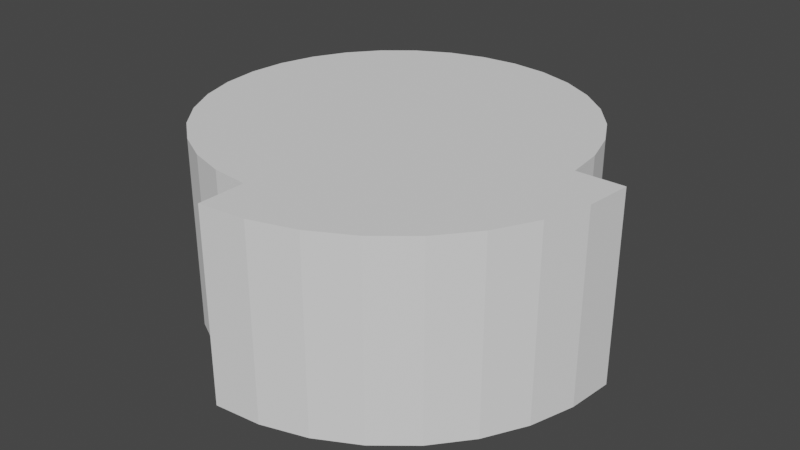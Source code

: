 # Source: Zones.blend  (saved by Blender 2.91.10; exported with 4.5.12 LTS)
import bpy
from mathutils import Matrix  # noqa: F401  (used for matrix-valued properties, if any)

bpy.ops.wm.read_factory_settings(use_empty=True)
scene = bpy.context.scene
scene.name = 'Scene'

# ---- collections
col_collection = bpy.data.collections.new('Collection'); scene.collection.children.link(col_collection)

# ---- world
world_world = bpy.data.worlds.new('World'); scene.world = world_world
world_world.use_nodes = True; world_world.node_tree.nodes.clear()
_N = world_world.node_tree.nodes; _L = world_world.node_tree.links
n0 = _N.new('ShaderNodeOutputWorld'); n0.name = 'World Output'; n0.location = (300, 300)
n1 = _N.new('ShaderNodeBackground'); n1.name = 'Background'; n1.location = (10, 300)
n1.inputs[0].default_value = (0.05088, 0.05088, 0.05088, 1.0)
_L.new(n1.outputs[0], n0.inputs[0])
n0.is_active_output = True
world_world.color = (0.05088, 0.05088, 0.05088)
world_world.use_sun_shadow = False
world_world.sun_shadow_jitter_overblur = 0.0

# ---- meshes
me_cylinder_003 = bpy.data.meshes.new('Cylinder.003')
me_cylinder_003.from_pydata([(1.0, 7.55e-08, -1.0), (1.0, 7.55e-08, 0.0), (0.9808, -0.1951, -1.0), (0.9808, -0.1951, 0.0), (0.9239, -0.3827, -1.0), (0.9239, -0.3827, 0.0), (0.8315, -0.5556, -1.0), (0.8315, -0.5556, 0.0), (0.7071, -0.7071, -1.0), (0.7071, -0.7071, 0.0), (0.5556, -0.8315, -1.0), (0.5556, -0.8315, 0.0), (0.3827, -0.9239, -1.0), (0.3827, -0.9239, 0.0), (0.1951, -0.9808, -1.0), (0.1951, -0.9808, 0.0), (-3.258e-07, -1.0, -1.0), (-3.258e-07, -1.0, 0.0), (0.4, 0.0, -1.0), (0.4, 0.0, 0.0), (0.4, -0.16, -1.0), (0.4, -0.16, 0.0), (0.3923, -0.2849, -1.0), (0.3923, -0.2849, 0.0), (0.3696, -0.4049, -1.0), (0.3696, -0.4049, 0.0), (0.3326, -0.5156, -1.0), (0.3326, -0.5156, 0.0), (0.2828, -0.6125, -1.0), (0.2828, -0.6125, 0.0), (0.2222, -0.6921, -1.0), (0.2222, -0.6921, 0.0), (0.1531, -0.7513, -1.0), (0.1531, -0.7513, 0.0), (0.07804, -0.7877, -1.0), (0.07804, -0.7877, 0.0), (-1.303e-07, -0.8, -1.0), (-1.303e-07, -0.8, 0.0)], [], [(1, 19, 21, 23, 25, 27, 29, 31, 33, 35, 37, 17, 15, 13, 11, 9, 7, 5, 3), (0, 1, 3, 2), (2, 3, 5, 4), (4, 5, 7, 6), (6, 7, 9, 8), (8, 9, 11, 10), (10, 11, 13, 12), (12, 13, 15, 14), (14, 15, 17, 16), (36, 34, 32, 30, 28, 26, 24, 22, 20, 18, 0, 2, 4, 6, 8, 10, 12, 14, 16), (18, 19, 1, 0), (36, 16, 17, 37), (18, 19, 21, 20), (20, 21, 23, 22), (22, 23, 25, 24), (24, 25, 27, 26), (26, 27, 29, 28), (28, 29, 31, 30), (30, 31, 33, 32), (32, 33, 35, 34), (34, 35, 37, 36)])
_uv = me_cylinder_003.uv_layers.new(name='UVMap')
_uv.uv.foreach_set('vector', [0.75, 1.0, 0.7812, 1.0, 0.75, 1.0, 0.7188, 1.0, 0.6875, 1.0, 0.6562, 1.0, 0.625, 1.0, 0.5938, 1.0, 0.5625, 1.0, 0.5312, 1.0, 0.5, 1.0, 0.5, 1.0, 0.5312, 1.0, 0.5625, 1.0, 0.5938, 1.0, 0.625, 1.0, 0.6562, 1.0, 0.6875, 1.0, 0.7188, 1.0, 0.75, 0.5, 0.75, 1.0, 0.7188, 1.0, 0.7188, 0.5, 0.7188, 0.5, 0.7188, 1.0, 0.6875, 1.0, 0.6875, 0.5, 0.6875, 0.5, 0.6875, 1.0, 0.6562, 1.0, 0.6562, 0.5, 0.6562, 0.5, 0.6562, 1.0, 0.625, 1.0, 0.625, 0.5, 0.625, 0.5, 0.625, 1.0, 0.5938, 1.0, 0.5938, 0.5, 0.5938, 0.5, 0.5938, 1.0, 0.5625, 1.0, 0.5625, 0.5, 0.5625, 0.5, 0.5625, 1.0, 0.5312, 1.0, 0.5312, 0.5, 0.5312, 0.5, 0.5312, 1.0, 0.5, 1.0, 0.5, 0.5, 0.5, 0.5, 0.5312, 0.5, 0.5625, 0.5, 0.5938, 0.5, 0.625, 0.5, 0.6562, 0.5, 0.6875, 0.5, 0.7188, 0.5, 0.75, 0.5, 0.7812, 0.5, 0.75, 0.5, 0.7188, 0.5, 0.6875, 0.5, 0.6562, 0.5, 0.625, 0.5, 0.5938, 0.5, 0.5625, 0.5, 0.5312, 0.5, 0.5, 0.5, 0.7812, 0.5, 0.7812, 1.0, 0.75, 1.0, 0.75, 0.5, 0.5, 0.5, 0.5, 0.5, 0.5, 1.0, 0.5, 1.0, 0.7812, 0.5, 0.7812, 1.0, 0.75, 1.0, 0.75, 0.5, 0.75, 0.5, 0.75, 1.0, 0.7188, 1.0, 0.7188, 0.5, 0.7188, 0.5, 0.7188, 1.0, 0.6875, 1.0, 0.6875, 0.5, 0.6875, 0.5, 0.6875, 1.0, 0.6562, 1.0, 0.6562, 0.5, 0.6562, 0.5, 0.6562, 1.0, 0.625, 1.0, 0.625, 0.5, 0.625, 0.5, 0.625, 1.0, 0.5938, 1.0, 0.5938, 0.5, 0.5938, 0.5, 0.5938, 1.0, 0.5625, 1.0, 0.5625, 0.5, 0.5625, 0.5, 0.5625, 1.0, 0.5312, 1.0, 0.5312, 0.5, 0.5312, 0.5, 0.5312, 1.0, 0.5, 1.0, 0.5, 0.5])
me_cylinder_003.use_remesh_fix_poles = True
me_cylinder_003.use_remesh_preserve_attributes = False
me_cylinder_003.use_mirror_vertex_groups = False
me_cylinder_003.update()
me_cylinder_004 = bpy.data.meshes.new('Cylinder.004')
me_cylinder_004.from_pydata([(0.0, 1.0, -1.0), (0.0, 1.0, 0.0), (0.1951, 0.9808, -1.0), (0.1951, 0.9808, 0.0), (0.3827, 0.9239, -1.0), (0.3827, 0.9239, 0.0), (0.5556, 0.8315, -1.0), (0.5556, 0.8315, 0.0), (0.7071, 0.7071, -1.0), (0.7071, 0.7071, 0.0), (0.8315, 0.5556, -1.0), (0.8315, 0.5556, 0.0), (0.9239, 0.3827, -1.0), (0.9239, 0.3827, 0.0), (1.0, 0.25, -1.0), (1.0, 0.25, 0.0), (-3.258e-07, -1.0, -1.0), (-3.258e-07, -1.0, 0.0), (-0.1951, -0.9808, -1.0), (-0.1951, -0.9808, 0.0), (-0.3827, -0.9239, -1.0), (-0.3827, -0.9239, 0.0), (-0.5556, -0.8315, -1.0), (-0.5556, -0.8315, 0.0), (-0.7071, -0.7071, -1.0), (-0.7071, -0.7071, 0.0), (-0.8315, -0.5556, -1.0), (-0.8315, -0.5556, 0.0), (-0.9239, -0.3827, -1.0), (-0.9239, -0.3827, 0.0), (-0.9808, -0.1951, -1.0), (-0.9808, -0.1951, 0.0), (-1.0, 9.656e-07, -1.0), (-1.0, 9.656e-07, 0.0), (-0.9808, 0.1951, -1.0), (-0.9808, 0.1951, 0.0), (-0.9239, 0.3827, -1.0), (-0.9239, 0.3827, 0.0), (-0.8315, 0.5556, -1.0), (-0.8315, 0.5556, 0.0), (-0.7071, 0.7071, -1.0), (-0.7071, 0.7071, 0.0), (-0.5556, 0.8315, -1.0), (-0.5556, 0.8315, 0.0), (-0.3827, 0.9239, -1.0), (-0.3827, 0.9239, 0.0), (-0.1951, 0.9808, -1.0), (-0.1951, 0.9808, 0.0), (-0.3902, 1.476, -1.0), (-0.7654, 1.405, 0.0), (-0.7654, 1.405, -1.0), (-1.111, 1.289, 0.0), (-1.111, 1.289, -1.0), (-1.414, 1.134, 0.0), (-1.414, 1.134, -1.0), (-1.663, 0.9445, 0.0), (-1.663, 0.9445, -1.0), (-1.848, 0.7284, 0.0), (-1.848, 0.7284, -1.0), (-1.962, 0.4939, 0.0), (-1.962, 0.4939, -1.0), (-2.0, 0.25, 0.0), (-2.0, 0.25, -1.0), (-1.962, 0.006138, 0.0), (-1.962, 0.006138, -1.0), (-1.848, -0.2284, 0.0), (-1.848, -0.2284, -1.0), (-1.663, -0.4445, 0.0), (-1.663, -0.4445, -1.0), (-1.414, -0.6339, 0.0), (-1.414, -0.6339, -1.0), (-1.111, -0.7893, 0.0), (-1.111, -0.7893, -1.0), (-0.7654, -0.9048, 0.0), (-0.7654, -0.9048, -1.0), (-0.3902, -0.976, 0.0), (-0.3902, -0.976, -1.0), (-6.517e-07, -1.0, 0.0), (-6.517e-07, -1.0, -1.0), (2.0, 0.25, 0.0), (2.0, 0.25, -1.0), (1.962, 0.4939, 0.0), (1.962, 0.4939, -1.0), (1.848, 0.7284, 0.0), (1.848, 0.7284, -1.0), (1.663, 0.9445, 0.0), (1.663, 0.9445, -1.0), (1.414, 1.134, 0.0), (1.414, 1.134, -1.0), (1.111, 1.289, 0.0), (1.111, 1.289, -1.0), (0.7654, 1.405, 0.0), (0.7654, 1.405, -1.0), (0.3902, 1.476, 0.0), (0.3902, 1.476, -1.0), (0.0, 1.5, 0.0), (0.0, 1.5, -1.0), (-0.3902, 1.476, 0.0)], [], [(0, 1, 3, 2), (2, 3, 5, 4), (4, 5, 7, 6), (6, 7, 9, 8), (8, 9, 11, 10), (10, 11, 13, 12), (12, 13, 15, 14), (16, 17, 19, 18), (18, 19, 21, 20), (20, 21, 23, 22), (22, 23, 25, 24), (24, 25, 27, 26), (26, 27, 29, 28), (28, 29, 31, 30), (30, 31, 33, 32), (32, 33, 35, 34), (34, 35, 37, 36), (36, 37, 39, 38), (38, 39, 41, 40), (40, 41, 43, 42), (42, 43, 45, 44), (44, 45, 47, 46), (46, 47, 1, 0), (96, 95, 93, 94), (94, 93, 91, 92), (92, 91, 89, 90), (90, 89, 87, 88), (88, 87, 85, 86), (84, 83, 81, 82), (82, 81, 79, 80), (1, 3, 5, 7, 9, 11, 13, 15, 79, 81, 83, 85, 87, 89, 91, 93, 95, 97, 49, 51, 53, 55, 57, 59, 61, 63, 65, 67, 69, 71, 73, 75, 77, 19, 21, 23, 25, 27, 29, 31, 33, 35, 37, 39, 41, 43, 45, 47), (86, 85, 83, 84), (78, 77, 75, 76), (76, 75, 73, 74), (74, 73, 71, 72), (72, 71, 69, 70), (70, 69, 67, 68), (68, 67, 65, 66), (66, 65, 63, 64), (64, 63, 61, 62), (62, 61, 59, 60), (60, 59, 57, 58), (58, 57, 55, 56), (56, 55, 53, 54), (54, 53, 51, 52), (52, 51, 49, 50), (50, 49, 97, 48), (48, 97, 95, 96), (2, 0, 46, 44, 42, 40, 38, 36, 34, 32, 30, 28, 26, 24, 22, 20, 18, 16, 76, 74, 72, 70, 68, 66, 64, 62, 60, 58, 56, 54, 52, 50, 48, 96, 94, 92, 90, 88, 86, 84, 82, 80, 14, 12, 10, 8, 6, 4), (14, 15, 79, 80)])
_uv = me_cylinder_004.uv_layers.new(name='UVMap')
_uv.uv.foreach_set('vector', [1.0, 0.5, 1.0, 1.0, 0.9688, 1.0, 0.9688, 0.5, 0.9688, 0.5, 0.9688, 1.0, 0.9375, 1.0, 0.9375, 0.5, 0.9375, 0.5, 0.9375, 1.0, 0.9062, 1.0, 0.9062, 0.5, 0.9062, 0.5, 0.9062, 1.0, 0.875, 1.0, 0.875, 0.5, 0.875, 0.5, 0.875, 1.0, 0.8438, 1.0, 0.8438, 0.5, 0.8438, 0.5, 0.8438, 1.0, 0.8125, 1.0, 0.8125, 0.5, 0.8125, 0.5, 0.8125, 1.0, 0.7812, 1.0, 0.7812, 0.5, 0.5, 0.5, 0.5, 1.0, 0.4688, 1.0, 0.4688, 0.5, 0.4688, 0.5, 0.4688, 1.0, 0.4375, 1.0, 0.4375, 0.5, 0.4375, 0.5, 0.4375, 1.0, 0.4062, 1.0, 0.4062, 0.5, 0.4062, 0.5, 0.4062, 1.0, 0.375, 1.0, 0.375, 0.5, 0.375, 0.5, 0.375, 1.0, 0.3438, 1.0, 0.3438, 0.5, 0.3438, 0.5, 0.3438, 1.0, 0.3125, 1.0, 0.3125, 0.5, 0.3125, 0.5, 0.3125, 1.0, 0.2812, 1.0, 0.2812, 0.5, 0.2812, 0.5, 0.2812, 1.0, 0.25, 1.0, 0.25, 0.5, 0.25, 0.5, 0.25, 1.0, 0.2188, 1.0, 0.2188, 0.5, 0.2188, 0.5, 0.2188, 1.0, 0.1875, 1.0, 0.1875, 0.5, 0.1875, 0.5, 0.1875, 1.0, 0.1562, 1.0, 0.1562, 0.5, 0.1562, 0.5, 0.1562, 1.0, 0.125, 1.0, 0.125, 0.5, 0.125, 0.5, 0.125, 1.0, 0.09375, 1.0, 0.09375, 0.5, 0.09375, 0.5, 0.09375, 1.0, 0.0625, 1.0, 0.0625, 0.5, 0.0625, 0.5, 0.0625, 1.0, 0.03125, 1.0, 0.03125, 0.5, 0.03125, 0.5, 0.03125, 1.0, 0.0, 1.0, 0.0, 0.5, 1.0, 0.5, 1.0, 1.0, 0.9688, 1.0, 0.9688, 0.5, 0.9688, 0.5, 0.9688, 1.0, 0.9375, 1.0, 0.9375, 0.5, 0.9375, 0.5, 0.9375, 1.0, 0.9062, 1.0, 0.9062, 0.5, 0.9062, 0.5, 0.9062, 1.0, 0.875, 1.0, 0.875, 0.5, 0.875, 0.5, 0.875, 1.0, 0.8438, 1.0, 0.8438, 0.5, 0.8438, 0.5, 0.8438, 1.0, 0.8125, 1.0, 0.8125, 0.5, 0.8125, 0.5, 0.8125, 1.0, 0.7812, 1.0, 0.7812, 0.5, 0.0, 1.0, 0.9688, 1.0, 0.9375, 1.0, 0.9062, 1.0, 0.875, 1.0, 0.8438, 1.0, 0.8125, 1.0, 0.7812, 1.0, 0.7812, 1.0, 0.8125, 1.0, 0.625, 1.0, 0.8438, 1.0, 0.875, 1.0, 0.9062, 1.0, 0.9375, 1.0, 0.9688, 1.0, 0.0, 1.0, 0.03125, 1.0, 0.0625, 1.0, 0.09375, 1.0, 0.125, 1.0, 0.1562, 1.0, 0.1875, 1.0, 0.2188, 1.0, 0.25, 1.0, 0.2812, 1.0, 0.3125, 1.0, 0.3438, 1.0, 0.375, 1.0, 0.4062, 1.0, 0.4375, 1.0, 0.4688, 1.0, 0.5, 1.0, 0.4688, 1.0, 0.4375, 1.0, 0.4062, 1.0, 0.375, 1.0, 0.3438, 1.0, 0.3125, 1.0, 0.2812, 1.0, 0.25, 1.0, 0.2188, 1.0, 0.1875, 1.0, 0.1562, 1.0, 0.125, 1.0, 0.09375, 1.0, 0.0625, 1.0, 0.03125, 1.0, 0.6562, 0.5, 0.6562, 1.0, 0.625, 1.0, 0.625, 0.5, 0.5, 0.5, 0.5, 1.0, 0.4688, 1.0, 0.4688, 0.5, 0.4688, 0.5, 0.4688, 1.0, 0.4375, 1.0, 0.4375, 0.5, 0.4375, 0.5, 0.4375, 1.0, 0.4062, 1.0, 0.4062, 0.5, 0.4062, 0.5, 0.4062, 1.0, 0.375, 1.0, 0.375, 0.5, 0.375, 0.5, 0.375, 1.0, 0.3438, 1.0, 0.3438, 0.5, 0.3438, 0.5, 0.3438, 1.0, 0.3125, 1.0, 0.3125, 0.5, 0.3125, 0.5, 0.3125, 1.0, 0.2812, 1.0, 0.2812, 0.5, 0.2812, 0.5, 0.2812, 1.0, 0.25, 1.0, 0.25, 0.5, 0.25, 0.5, 0.25, 1.0, 0.2188, 1.0, 0.2188, 0.5, 0.2188, 0.5, 0.2188, 1.0, 0.1875, 1.0, 0.1875, 0.5, 0.1875, 0.5, 0.1875, 1.0, 0.1562, 1.0, 0.1562, 0.5, 0.1562, 0.5, 0.1562, 1.0, 0.125, 1.0, 0.125, 0.5, 0.125, 0.5, 0.125, 1.0, 0.09375, 1.0, 0.09375, 0.5, 0.09375, 0.5, 0.09375, 1.0, 0.0625, 1.0, 0.0625, 0.5, 0.0625, 0.5, 0.0625, 1.0, 0.03125, 1.0, 0.03125, 0.5, 0.03125, 0.5, 0.03125, 1.0, 0.0, 1.0, 0.0, 0.5, 0.9688, 0.5, 0.0, 0.5, 0.03125, 0.5, 0.0625, 0.5, 0.09375, 0.5, 0.125, 0.5, 0.1562, 0.5, 0.1875, 0.5, 0.2188, 0.5, 0.25, 0.5, 0.2812, 0.5, 0.3125, 0.5, 0.3438, 0.5, 0.375, 0.5, 0.4062, 0.5, 0.4375, 0.5, 0.4688, 0.5, 0.5, 0.5, 0.4688, 0.5, 0.4375, 0.5, 0.4062, 0.5, 0.375, 0.5, 0.3438, 0.5, 0.3125, 0.5, 0.2812, 0.5, 0.25, 0.5, 0.2188, 0.5, 0.1875, 0.5, 0.1562, 0.5, 0.125, 0.5, 0.09375, 0.5, 0.0625, 0.5, 0.03125, 0.5, 1.0, 0.5, 0.9688, 0.5, 0.9375, 0.5, 0.9062, 0.5, 0.875, 0.5, 0.6562, 0.5, 0.8438, 0.5, 0.8125, 0.5, 0.7812, 0.5, 0.7812, 0.5, 0.8125, 0.5, 0.8438, 0.5, 0.875, 0.5, 0.9062, 0.5, 0.9375, 0.5, 0.7812, 0.5, 0.7812, 1.0, 0.7812, 1.0, 0.7812, 0.5])
me_cylinder_004.use_remesh_fix_poles = True
me_cylinder_004.use_remesh_preserve_attributes = False
me_cylinder_004.use_mirror_vertex_groups = False
me_cylinder_004.update()
me_cylinder_009 = bpy.data.meshes.new('Cylinder.009')
me_cylinder_009.from_pydata([(0.0, 1.0, -1.0), (0.0, 1.0, 0.0), (0.1951, 0.9808, -1.0), (0.1951, 0.9808, 0.0), (0.3827, 0.9239, -1.0), (0.3827, 0.9239, 0.0), (0.5556, 0.8315, -1.0), (0.5556, 0.8315, 0.0), (0.7071, 0.7071, -1.0), (0.7071, 0.7071, 0.0), (0.8315, 0.5556, -1.0), (0.8315, 0.5556, 0.0), (0.9239, 0.3827, -1.0), (0.9239, 0.3827, 0.0), (1.0, 0.25, -1.0), (1.0, 0.25, 0.0), (1.0, 7.55e-08, -1.0), (1.0, 7.55e-08, 0.0), (0.9808, -0.1951, -1.0), (0.9808, -0.1951, 0.0), (0.9239, -0.3827, -1.0), (0.9239, -0.3827, 0.0), (0.8315, -0.5556, -1.0), (0.8315, -0.5556, 0.0), (0.7071, -0.7071, -1.0), (0.7071, -0.7071, 0.0), (0.5556, -0.8315, -1.0), (0.5556, -0.8315, 0.0), (0.3827, -0.9239, -1.0), (0.3827, -0.9239, 0.0), (0.1951, -0.9808, -1.0), (0.1951, -0.9808, 0.0), (-3.258e-07, -1.0, -1.0), (-3.258e-07, -1.0, 0.0), (-0.1951, -0.9808, -1.0), (-0.1951, -0.9808, 0.0), (-0.3827, -0.9239, -1.0), (-0.3827, -0.9239, 0.0), (-0.5556, -0.8315, -1.0), (-0.5556, -0.8315, 0.0), (-0.7071, -0.7071, -1.0), (-0.7071, -0.7071, 0.0), (-0.8315, -0.5556, -1.0), (-0.8315, -0.5556, 0.0), (-0.9239, -0.3827, -1.0), (-0.9239, -0.3827, 0.0), (-0.9808, -0.1951, -1.0), (-0.9808, -0.1951, 0.0), (-1.0, 9.656e-07, -1.0), (-1.0, 9.656e-07, 0.0), (-0.9808, 0.1951, -1.0), (-0.9808, 0.1951, 0.0), (-0.9239, 0.3827, -1.0), (-0.9239, 0.3827, 0.0), (-0.8315, 0.5556, -1.0), (-0.8315, 0.5556, 0.0), (-0.7071, 0.7071, -1.0), (-0.7071, 0.7071, 0.0), (-0.5556, 0.8315, -1.0), (-0.5556, 0.8315, 0.0), (-0.3827, 0.9239, -1.0), (-0.3827, 0.9239, 0.0), (-0.1951, 0.9808, -1.0), (-0.1951, 0.9808, 0.0)], [], [(0, 1, 3, 2), (2, 3, 5, 4), (4, 5, 7, 6), (6, 7, 9, 8), (8, 9, 11, 10), (10, 11, 13, 12), (12, 13, 15, 14), (14, 15, 17, 16), (16, 17, 19, 18), (18, 19, 21, 20), (20, 21, 23, 22), (22, 23, 25, 24), (24, 25, 27, 26), (26, 27, 29, 28), (28, 29, 31, 30), (30, 31, 33, 32), (32, 33, 35, 34), (34, 35, 37, 36), (36, 37, 39, 38), (38, 39, 41, 40), (40, 41, 43, 42), (42, 43, 45, 44), (44, 45, 47, 46), (46, 47, 49, 48), (48, 49, 51, 50), (50, 51, 53, 52), (52, 53, 55, 54), (54, 55, 57, 56), (56, 57, 59, 58), (58, 59, 61, 60), (3, 1, 63, 61, 59, 57, 55, 53, 51, 49, 47, 45, 43, 41, 39, 37, 35, 33, 31, 29, 27, 25, 23, 21, 19, 17, 15, 13, 11, 9, 7, 5), (60, 61, 63, 62), (62, 63, 1, 0), (0, 2, 4, 6, 8, 10, 12, 14, 16, 18, 20, 22, 24, 26, 28, 30, 32, 34, 36, 38, 40, 42, 44, 46, 48, 50, 52, 54, 56, 58, 60, 62)])
_uv = me_cylinder_009.uv_layers.new(name='UVMap')
_uv.uv.foreach_set('vector', [1.0, 0.5, 1.0, 1.0, 0.9688, 1.0, 0.9688, 0.5, 0.9688, 0.5, 0.9688, 1.0, 0.9375, 1.0, 0.9375, 0.5, 0.9375, 0.5, 0.9375, 1.0, 0.9062, 1.0, 0.9062, 0.5, 0.9062, 0.5, 0.9062, 1.0, 0.875, 1.0, 0.875, 0.5, 0.875, 0.5, 0.875, 1.0, 0.8438, 1.0, 0.8438, 0.5, 0.8438, 0.5, 0.8438, 1.0, 0.8125, 1.0, 0.8125, 0.5, 0.8125, 0.5, 0.8125, 1.0, 0.7812, 1.0, 0.7812, 0.5, 0.7812, 0.5, 0.7812, 1.0, 0.75, 1.0, 0.75, 0.5, 0.75, 0.5, 0.75, 1.0, 0.7188, 1.0, 0.7188, 0.5, 0.7188, 0.5, 0.7188, 1.0, 0.6875, 1.0, 0.6875, 0.5, 0.6875, 0.5, 0.6875, 1.0, 0.6562, 1.0, 0.6562, 0.5, 0.6562, 0.5, 0.6562, 1.0, 0.625, 1.0, 0.625, 0.5, 0.625, 0.5, 0.625, 1.0, 0.5938, 1.0, 0.5938, 0.5, 0.5938, 0.5, 0.5938, 1.0, 0.5625, 1.0, 0.5625, 0.5, 0.5625, 0.5, 0.5625, 1.0, 0.5312, 1.0, 0.5312, 0.5, 0.5312, 0.5, 0.5312, 1.0, 0.5, 1.0, 0.5, 0.5, 0.5, 0.5, 0.5, 1.0, 0.4688, 1.0, 0.4688, 0.5, 0.4688, 0.5, 0.4688, 1.0, 0.4375, 1.0, 0.4375, 0.5, 0.4375, 0.5, 0.4375, 1.0, 0.4062, 1.0, 0.4062, 0.5, 0.4062, 0.5, 0.4062, 1.0, 0.375, 1.0, 0.375, 0.5, 0.375, 0.5, 0.375, 1.0, 0.3438, 1.0, 0.3438, 0.5, 0.3438, 0.5, 0.3438, 1.0, 0.3125, 1.0, 0.3125, 0.5, 0.3125, 0.5, 0.3125, 1.0, 0.2812, 1.0, 0.2812, 0.5, 0.2812, 0.5, 0.2812, 1.0, 0.25, 1.0, 0.25, 0.5, 0.25, 0.5, 0.25, 1.0, 0.2188, 1.0, 0.2188, 0.5, 0.2188, 0.5, 0.2188, 1.0, 0.1875, 1.0, 0.1875, 0.5, 0.1875, 0.5, 0.1875, 1.0, 0.1562, 1.0, 0.1562, 0.5, 0.1562, 0.5, 0.1562, 1.0, 0.125, 1.0, 0.125, 0.5, 0.125, 0.5, 0.125, 1.0, 0.09375, 1.0, 0.09375, 0.5, 0.09375, 0.5, 0.09375, 1.0, 0.0625, 1.0, 0.0625, 0.5, 0.2968, 0.4854, 0.25, 0.49, 0.2032, 0.4854, 0.1582, 0.4717, 0.1167, 0.4496, 0.08029, 0.4197, 0.05045, 0.3833, 0.02827, 0.3418, 0.01461, 0.2968, 0.01, 0.25, 0.01461, 0.2032, 0.02827, 0.1582, 0.05045, 0.1167, 0.08029, 0.08029, 0.1167, 0.05045, 0.1582, 0.02827, 0.2032, 0.01461, 0.25, 0.01, 0.2968, 0.01461, 0.3418, 0.02827, 0.3833, 0.05045, 0.4197, 0.08029, 0.4496, 0.1167, 0.4717, 0.1582, 0.4854, 0.2032, 0.49, 0.25, 0.4854, 0.2968, 0.4717, 0.3418, 0.4496, 0.3833, 0.4197, 0.4197, 0.3833, 0.4496, 0.3418, 0.4717, 0.0625, 0.5, 0.0625, 1.0, 0.03125, 1.0, 0.03125, 0.5, 0.03125, 0.5, 0.03125, 1.0, 0.0, 1.0, 0.0, 0.5, 0.75, 0.49, 0.7968, 0.4854, 0.8418, 0.4717, 0.8833, 0.4496, 0.9197, 0.4197, 0.9496, 0.3833, 0.9717, 0.3418, 0.9854, 0.2968, 0.99, 0.25, 0.9854, 0.2032, 0.9717, 0.1582, 0.9496, 0.1167, 0.9197, 0.08029, 0.8833, 0.05045, 0.8418, 0.02827, 0.7968, 0.01461, 0.75, 0.01, 0.7032, 0.01461, 0.6582, 0.02827, 0.6167, 0.05045, 0.5803, 0.08029, 0.5504, 0.1167, 0.5283, 0.1582, 0.5146, 0.2032, 0.51, 0.25, 0.5146, 0.2968, 0.5283, 0.3418, 0.5504, 0.3833, 0.5803, 0.4197, 0.6167, 0.4496, 0.6582, 0.4717, 0.7032, 0.4854])
me_cylinder_009.use_remesh_fix_poles = True
me_cylinder_009.use_remesh_preserve_attributes = False
me_cylinder_009.use_mirror_vertex_groups = False
me_cylinder_009.update()

# ---- objects
ob_approach = bpy.data.objects.new('Approach', me_cylinder_003)
ob_restricted = bpy.data.objects.new('Restricted', me_cylinder_004)
ob_nogo_001 = bpy.data.objects.new('NoGo.001', me_cylinder_009)

# ---- transforms, parenting, visibility, modifiers, constraints
ob_approach.location = (0.0, 0.0, 0.0)
ob_approach.scale = (1.25, 1.25, 1.0)
ob_approach.lineart.crease_threshold = 0.0
ob_restricted.location = (0.0, -0.2, 0.0)
ob_restricted.scale = (0.5, 0.8, 1.0)
ob_restricted.lineart.crease_threshold = 0.0
ob_nogo_001.location = (0.0, -0.2, 0.0)
ob_nogo_001.scale = (0.5, 0.8, 1.0)
ob_nogo_001.lineart.crease_threshold = 0.0

# ---- collection membership
col_collection.objects.link(ob_approach)
col_collection.objects.link(ob_restricted)
col_collection.objects.link(ob_nogo_001)

# ---- scene / render settings (as saved in the file)
scene.frame_start = 1; scene.frame_end = 250; scene.frame_set(0)
scene.render.engine = 'BLENDER_EEVEE_NEXT'
scene.cycles.use_denoising = False
scene.cycles.samples = 128
scene.cycles.sampling_pattern = 'TABULATED_SOBOL'
scene.cycles.use_adaptive_sampling = False
scene.cycles.use_light_tree = False
scene.view_settings.view_transform = 'Filmic'
bpy.context.view_layer.update()

# ---- added for rendering (the .blend has no active camera and no usable light): camera, sun
cam_auto = bpy.data.cameras.new('AutoCamera')
cam_auto.lens = 50.0
cam_auto.sensor_width = 36.0
cam_auto.clip_end = 1000.0
ob_auto_camera = bpy.data.objects.new('AutoCamera', cam_auto)
scene.collection.objects.link(ob_auto_camera)
ob_auto_camera.location = (3.21101, -3.82821, 1.96881)
ob_auto_camera.rotation_euler = (1.09748, -7.21219e-08, 0.694738)
scene.camera = ob_auto_camera
light_auto_sun = bpy.data.lights.new('AutoSun', 'SUN')
light_auto_sun.energy = 3.0
light_auto_sun.angle = 0.0523599
ob_auto_sun = bpy.data.objects.new('AutoSun', light_auto_sun)
scene.collection.objects.link(ob_auto_sun)
ob_auto_sun.rotation_euler = (0.872665, 0.174533, 0.523599)
bpy.context.view_layer.update()
